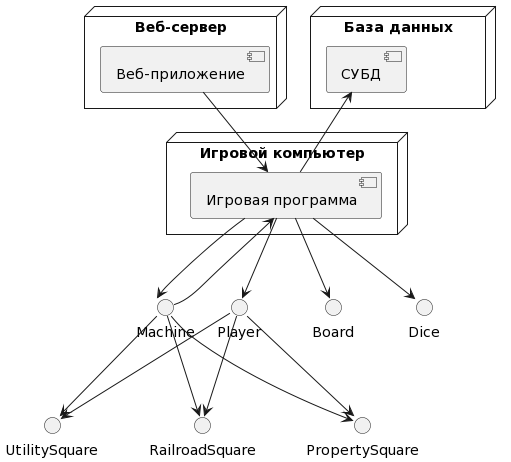

The diagram above was rendered by PlantUML. Its source (embedded in the PNG):
@startuml
node "Веб-сервер" {
  component "Веб-приложение" as WebApp
}
node "База данных" {
  component "СУБД" as DB
}
node "Игровой компьютер" {
  component "Игровая программа" as Game
}
Machine --> Game
Game --> Board
Game --> Dice
Game --> Player
Game --> Machine
Player --> PropertySquare
Player --> UtilitySquare
Player --> RailroadSquare
Machine --> PropertySquare
Machine --> UtilitySquare
Machine --> RailroadSquare
DB <-- Game
WebApp --> Game
@enduml